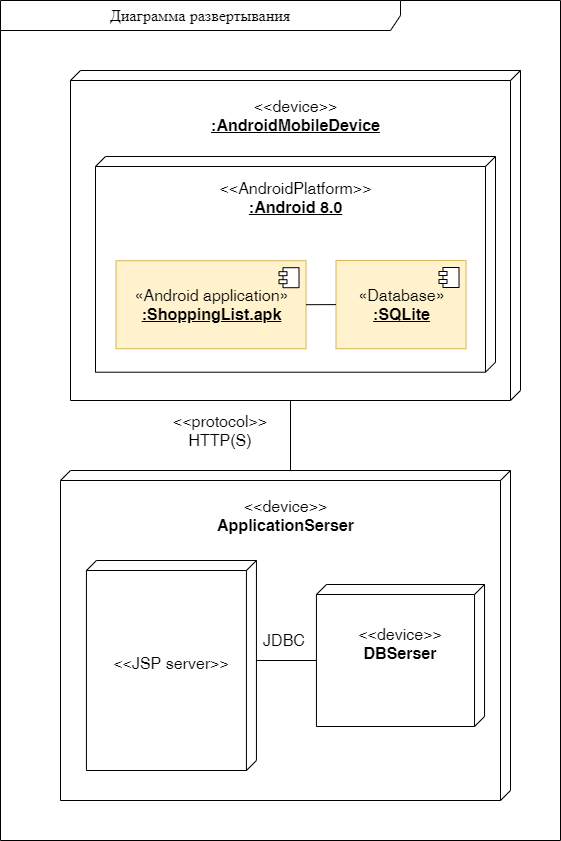

The diagram above was exported from draw.io. Its source (the exported page's mxGraphModel, read from the mxfile embedded in the PNG):
<mxGraphModel dx="2255" dy="806" grid="1" gridSize="10" guides="1" tooltips="1" connect="1" arrows="1" fold="1" page="1" pageScale="1" pageWidth="1169" pageHeight="826" background="none" math="0" shadow="0">
  <root>
    <mxCell id="0" />
    <mxCell id="1" parent="0" />
    <mxCell id="31887JfQ04T_51z_vyh9-67" value="&lt;font style=&quot;font-size: 16px&quot;&gt;Диаграмма развертывания&lt;/font&gt;" style="shape=umlFrame;whiteSpace=wrap;html=1;width=400;height=30;" parent="1" vertex="1">
      <mxGeometry x="-110" y="630" width="560" height="840" as="geometry" />
    </mxCell>
    <mxCell id="pd36mfxAKv1dUKtM6evK-6" value="" style="group" parent="1" vertex="1" connectable="0">
      <mxGeometry x="-40" y="700" width="450" height="330" as="geometry" />
    </mxCell>
    <mxCell id="Ja1YPHmaNhb-Zqx3PZYz-47" value="" style="group;fillColor=#ffffff;container=0;" parent="pd36mfxAKv1dUKtM6evK-6" vertex="1" connectable="0">
      <mxGeometry width="388.33333333333337" height="273.42857142857144" as="geometry" />
    </mxCell>
    <mxCell id="pd36mfxAKv1dUKtM6evK-4" value="" style="group" parent="pd36mfxAKv1dUKtM6evK-6" vertex="1" connectable="0">
      <mxGeometry width="450" height="330" as="geometry" />
    </mxCell>
    <mxCell id="Ja1YPHmaNhb-Zqx3PZYz-48" value="" style="verticalAlign=top;align=center;spacingTop=35;spacingLeft=2;spacingRight=12;shape=cube;size=10;direction=south;fontStyle=4;html=1;labelBackgroundColor=none;fontSize=16;" parent="pd36mfxAKv1dUKtM6evK-4" vertex="1">
      <mxGeometry width="450" height="330" as="geometry" />
    </mxCell>
    <mxCell id="Ja1YPHmaNhb-Zqx3PZYz-49" value="&lt;span&gt;&amp;lt;&amp;lt;device&amp;gt;&amp;gt;&lt;br&gt;&lt;b&gt;&lt;u&gt;:AndroidMobileDevice&lt;/u&gt;&lt;/b&gt;&lt;br&gt;&lt;/span&gt;" style="text;whiteSpace=wrap;html=1;fontSize=16;fontColor=none;align=center;" parent="pd36mfxAKv1dUKtM6evK-4" vertex="1">
      <mxGeometry x="50.74166666666668" y="20.252571428571446" width="348.5083333333333" height="45.74742857142857" as="geometry" />
    </mxCell>
    <mxCell id="pd36mfxAKv1dUKtM6evK-1" value="" style="group;fillColor=#ffffff;" parent="pd36mfxAKv1dUKtM6evK-4" vertex="1" connectable="0">
      <mxGeometry x="25" y="85.98857142857143" width="400" height="215.7257142857143" as="geometry" />
    </mxCell>
    <mxCell id="pd36mfxAKv1dUKtM6evK-5" value="" style="group" parent="pd36mfxAKv1dUKtM6evK-1" vertex="1" connectable="0">
      <mxGeometry width="399.99999999999983" height="215.72571428571428" as="geometry" />
    </mxCell>
    <mxCell id="pd36mfxAKv1dUKtM6evK-2" value="" style="verticalAlign=top;align=center;spacingTop=35;spacingLeft=2;spacingRight=12;shape=cube;size=10;direction=south;fontStyle=4;html=1;labelBackgroundColor=none;fillColor=none;fontSize=16;fontColor=none;" parent="pd36mfxAKv1dUKtM6evK-5" vertex="1">
      <mxGeometry width="399.99999999999983" height="215.72571428571428" as="geometry" />
    </mxCell>
    <mxCell id="pd36mfxAKv1dUKtM6evK-3" value="&lt;span&gt;&amp;lt;&amp;lt;AndroidPlatform&amp;gt;&amp;gt;&lt;br&gt;&lt;b&gt;&lt;u&gt;:Android 8.0&lt;/u&gt;&lt;/b&gt;&lt;br&gt;&lt;/span&gt;" style="text;whiteSpace=wrap;html=1;fontSize=16;fontColor=none;align=center;" parent="pd36mfxAKv1dUKtM6evK-5" vertex="1">
      <mxGeometry x="20.509554140127392" y="15.975687619047617" width="358.9808917197453" height="55.932883809523815" as="geometry" />
    </mxCell>
    <mxCell id="pd36mfxAKv1dUKtM6evK-7" value="&lt;font&gt;&lt;span style=&quot;font-size: 16px&quot;&gt;«Android application»&lt;/span&gt;&lt;br&gt;&lt;span style=&quot;font-size: 16px&quot;&gt;&lt;b&gt;&lt;u&gt;:ShoppingList.apk&lt;/u&gt;&lt;/b&gt;&lt;/span&gt;&lt;br&gt;&lt;/font&gt;" style="html=1;dropTarget=0;align=center;fillColor=#fff2cc;strokeColor=#d6b656;" parent="pd36mfxAKv1dUKtM6evK-5" vertex="1">
      <mxGeometry x="20.50999999999999" y="104.21142857142866" width="190" height="88" as="geometry" />
    </mxCell>
    <mxCell id="pd36mfxAKv1dUKtM6evK-8" value="" style="shape=module;jettyWidth=8;jettyHeight=4;" parent="pd36mfxAKv1dUKtM6evK-7" vertex="1">
      <mxGeometry x="1" width="20" height="20" relative="1" as="geometry">
        <mxPoint x="-27" y="7" as="offset" />
      </mxGeometry>
    </mxCell>
    <mxCell id="pd36mfxAKv1dUKtM6evK-9" value="&lt;font&gt;&lt;span style=&quot;font-size: 16px&quot;&gt;«Database»&lt;/span&gt;&lt;br&gt;&lt;span style=&quot;font-size: 16px&quot;&gt;&lt;b&gt;&lt;u&gt;:SQLite&lt;/u&gt;&lt;/b&gt;&lt;/span&gt;&lt;br&gt;&lt;/font&gt;" style="html=1;dropTarget=0;align=center;fillColor=#fff2cc;strokeColor=#d6b656;" parent="pd36mfxAKv1dUKtM6evK-5" vertex="1">
      <mxGeometry x="240.51" y="104.01142857142861" width="130" height="88.2" as="geometry" />
    </mxCell>
    <mxCell id="pd36mfxAKv1dUKtM6evK-10" value="" style="shape=module;jettyWidth=8;jettyHeight=4;" parent="pd36mfxAKv1dUKtM6evK-9" vertex="1">
      <mxGeometry x="1" width="20" height="20" relative="1" as="geometry">
        <mxPoint x="-27" y="7" as="offset" />
      </mxGeometry>
    </mxCell>
    <mxCell id="pd36mfxAKv1dUKtM6evK-12" value="" style="endArrow=none;html=1;entryX=0;entryY=0.5;entryDx=0;entryDy=0;exitX=1;exitY=0.5;exitDx=0;exitDy=0;" parent="pd36mfxAKv1dUKtM6evK-5" source="pd36mfxAKv1dUKtM6evK-7" target="pd36mfxAKv1dUKtM6evK-9" edge="1">
      <mxGeometry width="50" height="50" relative="1" as="geometry">
        <mxPoint x="230.51" y="154.21142857142866" as="sourcePoint" />
        <mxPoint x="280.51" y="104.21142857142866" as="targetPoint" />
      </mxGeometry>
    </mxCell>
    <mxCell id="pd36mfxAKv1dUKtM6evK-16" value="" style="group" parent="1" vertex="1" connectable="0">
      <mxGeometry x="-50" y="1100" width="450" height="330" as="geometry" />
    </mxCell>
    <mxCell id="pd36mfxAKv1dUKtM6evK-17" value="" style="verticalAlign=top;align=center;spacingTop=35;spacingLeft=2;spacingRight=12;shape=cube;size=10;direction=south;fontStyle=4;html=1;labelBackgroundColor=none;fontSize=16;" parent="pd36mfxAKv1dUKtM6evK-16" vertex="1">
      <mxGeometry width="450" height="330" as="geometry" />
    </mxCell>
    <mxCell id="pd36mfxAKv1dUKtM6evK-18" value="&lt;span&gt;&amp;lt;&amp;lt;device&amp;gt;&amp;gt;&lt;br&gt;&lt;b&gt;ApplicationSerser&lt;/b&gt;&lt;br&gt;&lt;/span&gt;" style="text;whiteSpace=wrap;html=1;fontSize=16;fontColor=none;align=center;" parent="pd36mfxAKv1dUKtM6evK-16" vertex="1">
      <mxGeometry x="50.74166666666668" y="20.252571428571446" width="348.5083333333333" height="45.74742857142857" as="geometry" />
    </mxCell>
    <mxCell id="pd36mfxAKv1dUKtM6evK-44" value="" style="group" parent="pd36mfxAKv1dUKtM6evK-16" vertex="1" connectable="0">
      <mxGeometry x="34.039999999999964" y="90" width="389.9999999999999" height="210" as="geometry" />
    </mxCell>
    <mxCell id="pd36mfxAKv1dUKtM6evK-31" value="" style="group" parent="pd36mfxAKv1dUKtM6evK-44" vertex="1" connectable="0">
      <mxGeometry x="221.89999999999998" y="20" width="168.1" height="142" as="geometry" />
    </mxCell>
    <mxCell id="pd36mfxAKv1dUKtM6evK-32" value="" style="verticalAlign=top;align=center;spacingTop=35;spacingLeft=2;spacingRight=12;shape=cube;size=10;direction=south;fontStyle=4;html=1;labelBackgroundColor=none;fontSize=16;" parent="pd36mfxAKv1dUKtM6evK-31" vertex="1">
      <mxGeometry y="4" width="168.1" height="142" as="geometry" />
    </mxCell>
    <mxCell id="pd36mfxAKv1dUKtM6evK-33" value="&lt;span&gt;&lt;br&gt;&amp;lt;&amp;lt;device&amp;gt;&amp;gt;&lt;br&gt;&lt;b&gt;DBSerser&lt;/b&gt;&lt;br&gt;&lt;/span&gt;" style="text;whiteSpace=wrap;html=1;fontSize=16;fontColor=none;align=center;" parent="pd36mfxAKv1dUKtM6evK-31" vertex="1">
      <mxGeometry x="18.95527619047619" y="18.933333333333334" width="130.1894476190476" height="76.4812" as="geometry" />
    </mxCell>
    <mxCell id="pd36mfxAKv1dUKtM6evK-34" value="" style="group" parent="pd36mfxAKv1dUKtM6evK-44" vertex="1" connectable="0">
      <mxGeometry width="170" height="210" as="geometry" />
    </mxCell>
    <mxCell id="pd36mfxAKv1dUKtM6evK-35" value="" style="verticalAlign=top;align=center;spacingTop=35;spacingLeft=2;spacingRight=12;shape=cube;size=10;direction=south;fontStyle=4;html=1;labelBackgroundColor=none;fontSize=16;" parent="pd36mfxAKv1dUKtM6evK-34" vertex="1">
      <mxGeometry x="-8.095238095238095" width="170" height="210" as="geometry" />
    </mxCell>
    <mxCell id="pd36mfxAKv1dUKtM6evK-36" value="&lt;span&gt;&lt;br&gt;&amp;lt;&amp;lt;JSP server&amp;gt;&amp;gt;&lt;br&gt;&lt;/span&gt;" style="text;whiteSpace=wrap;html=1;fontSize=16;fontColor=none;align=center;" parent="pd36mfxAKv1dUKtM6evK-34" vertex="1">
      <mxGeometry x="11.080357142857144" y="67.69" width="131.6565" height="74.61999999999999" as="geometry" />
    </mxCell>
    <mxCell id="pd36mfxAKv1dUKtM6evK-42" value="" style="endArrow=none;html=1;fontSize=16;entryX=0;entryY=0;entryDx=76;entryDy=168.1;entryPerimeter=0;exitX=0;exitY=0;exitDx=100;exitDy=0;exitPerimeter=0;" parent="pd36mfxAKv1dUKtM6evK-44" source="pd36mfxAKv1dUKtM6evK-35" target="pd36mfxAKv1dUKtM6evK-32" edge="1">
      <mxGeometry width="50" height="50" relative="1" as="geometry">
        <mxPoint x="111.89999999999998" y="-130" as="sourcePoint" />
        <mxPoint x="161.89999999999998" y="-180" as="targetPoint" />
      </mxGeometry>
    </mxCell>
    <mxCell id="pd36mfxAKv1dUKtM6evK-43" value="JDBC" style="text;html=1;strokeColor=none;fillColor=none;align=center;verticalAlign=middle;whiteSpace=wrap;rounded=0;fontSize=16;" parent="pd36mfxAKv1dUKtM6evK-44" vertex="1">
      <mxGeometry x="170" y="70" width="40" height="20" as="geometry" />
    </mxCell>
    <mxCell id="pd36mfxAKv1dUKtM6evK-48" value="&amp;lt;&amp;lt;protocol&amp;gt;&amp;gt;&lt;br&gt;HTTP(S)" style="text;html=1;strokeColor=none;fillColor=none;align=center;verticalAlign=middle;whiteSpace=wrap;rounded=0;fontSize=16;" parent="1" vertex="1">
      <mxGeometry x="50" y="1040" width="120" height="40" as="geometry" />
    </mxCell>
    <mxCell id="pd36mfxAKv1dUKtM6evK-49" value="" style="endArrow=none;html=1;fontSize=16;entryX=0;entryY=0;entryDx=330;entryDy=230;entryPerimeter=0;exitX=0;exitY=0;exitDx=0;exitDy=220;exitPerimeter=0;" parent="1" source="pd36mfxAKv1dUKtM6evK-17" target="Ja1YPHmaNhb-Zqx3PZYz-48" edge="1">
      <mxGeometry width="50" height="50" relative="1" as="geometry">
        <mxPoint x="270" y="1130" as="sourcePoint" />
        <mxPoint x="320" y="1080" as="targetPoint" />
      </mxGeometry>
    </mxCell>
  </root>
</mxGraphModel>